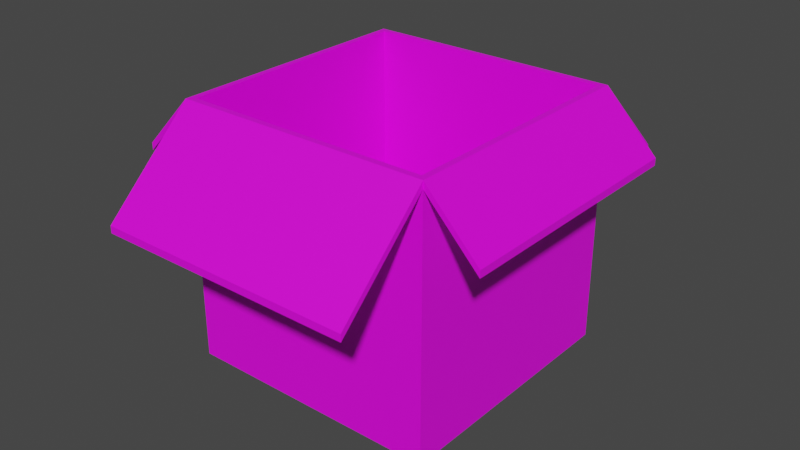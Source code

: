 # Source: Box_40x40.blend  (saved by Blender 3.4.6; exported with 4.5.12 LTS)
import bpy
from mathutils import Matrix  # noqa: F401  (used for matrix-valued properties, if any)

bpy.ops.wm.read_factory_settings(use_empty=True)
scene = bpy.context.scene
scene.name = 'Scene'

# ---- collections
col_collection = bpy.data.collections.new('Collection'); scene.collection.children.link(col_collection)

# ---- images (referenced by path relative to the original .blend; pixels are not part of the script)
import os
ASSET_DIR = os.environ.get("B2B_ASSET_DIR", "")  # directory of the original .blend (textures are referenced by path, not embedded)
HERE = os.path.dirname(os.path.abspath(__file__))  # packed textures are extracted next to this script under _unpacked/

def load_image(name, relpath, width, height, colorspace="sRGB"):
    """Load a texture the original file referenced (path relative to the .blend, or extracted next to this script)."""
    p = next((c for c in (os.path.join(HERE, relpath), os.path.join(ASSET_DIR, relpath)) if relpath and os.path.exists(c)), "")
    if p:
        img = bpy.data.images.load(p, check_existing=True)
        img.name = name
    else:  # same state as the original file: an image datablock whose file is absent (Cycles renders it pink)
        img = bpy.data.images.new(name, width, height)
        img.source = "FILE"
        img.filepath = "//" + (relpath or name)
    img.colorspace_settings.name = colorspace
    return img
img_mastercolor_png = load_image('MasterColor.png', 'MasterColor.png', 1024, 1024, 'sRGB')

# ---- materials (node trees are filled in below, after node groups)
mat_material = bpy.data.materials.new('Material')
mat_material.alpha_threshold = 0.0
mat_material.use_transparent_shadow = False
mat_material.roughness = 0.5
mat_material.line_color = (0.0, 0.0, 0.0, 1.0)

# ---- material node trees
mat_material.use_nodes = True; mat_material.node_tree.nodes.clear()
_N = mat_material.node_tree.nodes; _L = mat_material.node_tree.links
n0 = _N.new('ShaderNodeOutputMaterial'); n0.name = 'Material Output'; n0.location = (300, 300)
n1 = _N.new('ShaderNodeBsdfPrincipled'); n1.name = 'Principled BSDF'; n1.location = (10, 300)
n1.distribution = 'GGX'
n1.subsurface_method = 'RANDOM_WALK_SKIN'
n1.inputs[3].default_value = 1.45
n1.inputs[27].default_value = (0.0, 0.0, 0.0, 1.0)
n1.inputs[28].default_value = 1.0
n2 = _N.new('ShaderNodeTexImage'); n2.name = 'Image Texture'; n2.location = (-374, 172)
n2.image = img_mastercolor_png
_L.new(n1.outputs[0], n0.inputs[0])
_L.new(n2.outputs[0], n1.inputs[0])
n0.is_active_output = True

# ---- world
world_world = bpy.data.worlds.new('World'); scene.world = world_world
world_world.use_nodes = True; world_world.node_tree.nodes.clear()
_N = world_world.node_tree.nodes; _L = world_world.node_tree.links
n0 = _N.new('ShaderNodeOutputWorld'); n0.name = 'World Output'; n0.location = (300, 300)
n1 = _N.new('ShaderNodeBackground'); n1.name = 'Background'; n1.location = (10, 300)
n1.inputs[0].default_value = (0.05088, 0.05088, 0.05088, 1.0)
_L.new(n1.outputs[0], n0.inputs[0])
n0.is_active_output = True
world_world.color = (0.05088, 0.05088, 0.05088)
world_world.use_sun_shadow = False
world_world.sun_shadow_jitter_overblur = 0.0

# ---- meshes
me_cube = bpy.data.meshes.new('Cube')
me_cube.from_pydata([(0.9522, 0.9522, 2.0), (0.9522, 0.9522, 0.03451), (0.9522, -0.9522, 2.0), (0.9522, -0.9522, 0.03451), (-0.9522, 0.9522, 2.0), (-0.9522, 0.9522, 0.03451), (-0.9522, -0.9522, 2.0), (-0.9522, -0.9522, 0.03451), (1.0, -1.0, 2.0), (-1.0, -1.0, 2.0), (1.0, 1.0, 2.0), (-1.0, 1.0, 2.0), (-0.9522, -0.9522, 0.07667), (0.9522, -0.9522, 0.07667), (0.9522, 0.9522, 0.07667), (-0.9522, 0.9522, 0.07667), (-0.5233, 0.9522, 0.03451), (-0.5233, -0.9522, 0.03451), (0.5233, -0.9522, 0.03451), (0.5233, 0.9522, 0.03451), (0.5233, -0.9522, 0.07667), (0.5233, 0.9522, 0.07667), (-0.5233, 0.9522, 0.07667), (-0.5233, -0.9522, 0.07667), (1.0, 1.0, 1.945), (-1.0, -1.0, 1.945), (1.0, -1.0, 1.945), (-1.0, 1.0, 1.945), (-1.41, -1.0, 1.521), (-1.41, -1.0, 1.576), (1.41, 1.0, 1.576), (1.41, -1.0, 1.576), (-1.41, 1.0, 1.576), (1.41, 1.0, 1.521), (1.41, -1.0, 1.521), (-1.41, 1.0, 1.521), (-1.0, -1.7, 1.281), (-1.0, -1.7, 1.336), (1.0, -1.7, 1.336), (1.0, -1.7, 1.281), (-1.0, 1.7, 1.336), (1.0, 1.7, 1.336), (1.0, 1.7, 1.281), (-1.0, 1.7, 1.281), (-1.0, 1.0, 2.116e-06), (-1.0, -1.0, 2.116e-06), (1.0, 1.0, 2.116e-06), (1.0, -1.0, 2.116e-06), (-0.9522, 0.9522, 2.116e-06), (-0.9522, -0.9522, 2.116e-06), (0.9522, 0.9522, 2.116e-06), (0.9522, -0.9522, 2.116e-06), (0.9522, 0.01718, 0.03451), (-0.9522, 0.01718, 0.03451), (0.9522, 0.01718, 2.116e-06), (-0.9522, 0.01718, 2.116e-06), (-0.9522, -0.01718, 0.03451), (0.9522, -0.01718, 0.03451), (-0.9522, -0.01718, 2.116e-06), (0.9522, -0.01718, 2.116e-06)], [], [(3, 13, 20, 18), (9, 25, 36, 37), (27, 25, 28, 35), (12, 13, 3, 7), (9, 11, 32, 29), (24, 27, 43, 42), (5, 7, 49, 48), (3, 51, 59, 57), (2, 6, 9, 8), (0, 2, 8, 10), (6, 4, 11, 9), (4, 0, 10, 11), (24, 46, 44, 27), (14, 15, 5, 1), (5, 15, 22, 16), (4, 6, 12, 15), (0, 4, 15, 14), (6, 2, 13, 12), (2, 0, 14, 13), (20, 21, 19, 18), (22, 23, 17, 16), (15, 12, 23, 22), (7, 5, 16, 17), (12, 7, 17, 23), (1, 3, 18, 19), (14, 1, 19, 21), (13, 14, 21, 20), (45, 47, 26, 25), (24, 26, 47, 46), (28, 29, 32, 35), (33, 30, 31, 34), (10, 8, 31, 30), (8, 26, 34, 31), (25, 9, 29, 28), (24, 10, 30, 33), (26, 24, 33, 34), (11, 27, 35, 32), (39, 38, 37, 36), (26, 8, 38, 39), (25, 26, 39, 36), (8, 9, 37, 38), (43, 40, 41, 42), (10, 24, 42, 41), (11, 10, 41, 40), (27, 11, 40, 43), (48, 49, 45, 44), (50, 48, 44, 46), (49, 51, 47, 45), (51, 50, 46, 47), (3, 1, 50, 51), (5, 48, 55, 53), (52, 53, 55, 54), (50, 1, 52, 54), (1, 5, 53, 52), (48, 50, 54, 55), (56, 57, 59, 58), (7, 3, 57, 56), (51, 49, 58, 59), (49, 7, 56, 58), (45, 25, 27, 44)])
_uv = me_cube.uv_layers.new(name='UVMap')
_uv.uv.foreach_set('vector', [0.6185, 0.6105, 0.6186, 0.6105, 0.6186, 0.6105, 0.6185, 0.6105, 0.627, 0.6191, 0.6268, 0.6191, 0.6268, 0.6191, 0.627, 0.6191, 0.6268, 0.594, 0.6268, 0.5857, 0.6268, 0.5857, 0.6268, 0.594, 0.611, 0.6105, 0.6186, 0.6105, 0.6185, 0.6105, 0.6105, 0.6105, 0.6354, 0.6107, 0.6354, 0.6024, 0.6354, 0.6024, 0.6354, 0.6107, 0.6268, 0.6024, 0.6268, 0.594, 0.6268, 0.594, 0.6268, 0.6024, 0.6105, 0.6026, 0.6105, 0.6105, 0.6105, 0.6105, 0.6105, 0.6026, 0.6185, 0.6105, 0.6185, 0.6105, 0.6185, 0.6105, 0.6185, 0.6105, 0.6272, 0.6105, 0.6352, 0.6105, 0.6354, 0.6107, 0.627, 0.6107, 0.6272, 0.6026, 0.6272, 0.6105, 0.627, 0.6107, 0.627, 0.6024, 0.6352, 0.6105, 0.6352, 0.6026, 0.6354, 0.6024, 0.6354, 0.6107, 0.6352, 0.6026, 0.6272, 0.6026, 0.627, 0.6024, 0.6354, 0.6024, 0.6268, 0.6024, 0.6187, 0.6024, 0.6187, 0.594, 0.6268, 0.594, 0.6186, 0.6026, 0.611, 0.6026, 0.6105, 0.6026, 0.6185, 0.6026, 0.6105, 0.6026, 0.611, 0.6026, 0.611, 0.6026, 0.6105, 0.6026, 0.6352, 0.6026, 0.6352, 0.6105, 0.611, 0.6105, 0.611, 0.6026, 0.6272, 0.6026, 0.6352, 0.6026, 0.611, 0.6026, 0.6186, 0.6026, 0.6352, 0.6105, 0.6272, 0.6105, 0.6186, 0.6105, 0.611, 0.6105, 0.6272, 0.6105, 0.6272, 0.6026, 0.6186, 0.6026, 0.6186, 0.6105, 0.6186, 0.6105, 0.6186, 0.6026, 0.6185, 0.6026, 0.6185, 0.6105, 0.611, 0.6026, 0.611, 0.6105, 0.6105, 0.6105, 0.6105, 0.6026, 0.611, 0.6026, 0.611, 0.6105, 0.611, 0.6105, 0.611, 0.6026, 0.6105, 0.6105, 0.6105, 0.6026, 0.6105, 0.6026, 0.6105, 0.6105, 0.611, 0.6105, 0.6105, 0.6105, 0.6105, 0.6105, 0.611, 0.6105, 0.6185, 0.6026, 0.6185, 0.6105, 0.6185, 0.6105, 0.6185, 0.6026, 0.6186, 0.6026, 0.6185, 0.6026, 0.6185, 0.6026, 0.6186, 0.6026, 0.6186, 0.6105, 0.6186, 0.6026, 0.6186, 0.6026, 0.6186, 0.6105, 0.6187, 0.6191, 0.6187, 0.6107, 0.6268, 0.6107, 0.6268, 0.6191, 0.6268, 0.6024, 0.6268, 0.6107, 0.6187, 0.6107, 0.6187, 0.6024, 0.6268, 0.5857, 0.6275, 0.5857, 0.627, 0.594, 0.6268, 0.594, 0.6268, 0.6024, 0.627, 0.6024, 0.627, 0.6107, 0.6268, 0.6107, 0.627, 0.6024, 0.627, 0.6107, 0.627, 0.6107, 0.627, 0.6024, 0.627, 0.6107, 0.6268, 0.6107, 0.6268, 0.6107, 0.627, 0.6107, 0.6268, 0.6191, 0.627, 0.6191, 0.627, 0.6191, 0.6268, 0.6191, 0.6268, 0.6024, 0.627, 0.6024, 0.627, 0.6024, 0.6268, 0.6024, 0.6268, 0.6107, 0.6268, 0.6024, 0.6268, 0.6024, 0.6268, 0.6107, 0.627, 0.594, 0.6268, 0.594, 0.6268, 0.594, 0.627, 0.594, 0.6268, 0.6107, 0.627, 0.6107, 0.627, 0.6191, 0.6268, 0.6191, 0.6268, 0.6107, 0.627, 0.6107, 0.627, 0.6107, 0.6268, 0.6107, 0.6268, 0.6191, 0.6268, 0.6107, 0.6268, 0.6107, 0.6268, 0.6191, 0.627, 0.6107, 0.6354, 0.6107, 0.6354, 0.6107, 0.627, 0.6107, 0.6268, 0.594, 0.627, 0.594, 0.627, 0.6024, 0.6268, 0.6024, 0.627, 0.6024, 0.6268, 0.6024, 0.6268, 0.6024, 0.627, 0.6024, 0.6354, 0.6024, 0.627, 0.6024, 0.627, 0.6024, 0.6354, 0.6024, 0.6268, 0.594, 0.627, 0.594, 0.627, 0.594, 0.6268, 0.594, 0.6105, 0.6026, 0.6105, 0.6105, 0.6103, 0.6107, 0.6103, 0.6024, 0.6185, 0.6026, 0.6105, 0.6026, 0.6103, 0.6024, 0.6187, 0.6024, 0.6105, 0.6105, 0.6185, 0.6105, 0.6187, 0.6107, 0.6103, 0.6107, 0.6185, 0.6105, 0.6185, 0.6026, 0.6187, 0.6024, 0.6187, 0.6107, 0.6185, 0.6105, 0.6185, 0.6026, 0.6185, 0.6026, 0.6185, 0.6105, 0.6105, 0.6026, 0.6105, 0.6026, 0.6105, 0.6026, 0.6105, 0.6026, 0.6185, 0.6026, 0.6105, 0.6026, 0.6105, 0.6026, 0.6185, 0.6026, 0.6185, 0.6026, 0.6185, 0.6026, 0.6185, 0.6026, 0.6185, 0.6026, 0.6185, 0.6026, 0.6105, 0.6026, 0.6105, 0.6026, 0.6185, 0.6026, 0.6105, 0.6026, 0.6185, 0.6026, 0.6185, 0.6026, 0.6105, 0.6026, 0.6105, 0.6105, 0.6185, 0.6105, 0.6185, 0.6105, 0.6105, 0.6105, 0.6105, 0.6105, 0.6185, 0.6105, 0.6185, 0.6105, 0.6105, 0.6105, 0.6185, 0.6105, 0.6105, 0.6105, 0.6105, 0.6105, 0.6185, 0.6105, 0.6105, 0.6105, 0.6105, 0.6105, 0.6105, 0.6105, 0.6105, 0.6105, 0.6187, 0.5857, 0.6268, 0.5857, 0.6268, 0.594, 0.6187, 0.594])
me_cube.materials.append(mat_material)
me_cube.use_mirror_vertex_groups = False
me_cube.update()

# ---- objects
ob_cube = bpy.data.objects.new('Cube', me_cube)

# ---- transforms, parenting, visibility, modifiers, constraints
ob_cube.location = (0.0, 0.0, 0.0)
ob_cube.scale = (0.2, 0.2, 0.2)
ob_cube.lock_rotations_4d = False
ob_cube.empty_display_type = 'ARROWS'
ob_cube.lineart.crease_threshold = 0.0

# ---- collection membership
col_collection.objects.link(ob_cube)

# ---- scene / render settings (as saved in the file)
scene.frame_start = 1; scene.frame_end = 250; scene.frame_set(1)
scene.render.engine = 'BLENDER_EEVEE_NEXT'
scene.cycles.sampling_pattern = 'TABULATED_SOBOL'
scene.cycles.use_light_tree = False
scene.view_settings.view_transform = 'Filmic'
bpy.context.view_layer.update()

# ---- added for rendering (the .blend has no active camera and no usable light): camera, sun
cam_auto = bpy.data.cameras.new('AutoCamera')
cam_auto.lens = 50.0
cam_auto.sensor_width = 36.0
cam_auto.clip_end = 1000.0
ob_auto_camera = bpy.data.objects.new('AutoCamera', cam_auto)
scene.collection.objects.link(ob_auto_camera)
ob_auto_camera.location = (0.897291, -1.07675, 0.917833)
ob_auto_camera.rotation_euler = (1.09748, -7.21219e-08, 0.694738)
scene.camera = ob_auto_camera
light_auto_sun = bpy.data.lights.new('AutoSun', 'SUN')
light_auto_sun.energy = 3.0
light_auto_sun.angle = 0.0523599
ob_auto_sun = bpy.data.objects.new('AutoSun', light_auto_sun)
scene.collection.objects.link(ob_auto_sun)
ob_auto_sun.rotation_euler = (0.872665, 0.174533, 0.523599)
bpy.context.view_layer.update()
